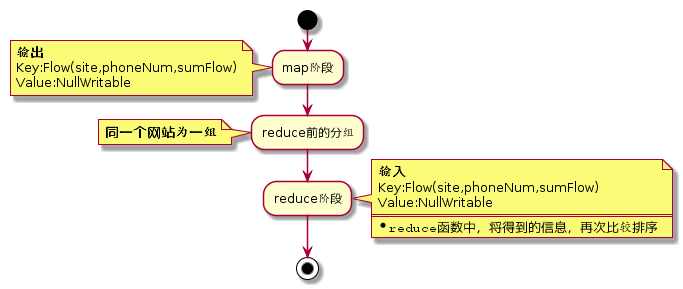

The diagram above was rendered by PlantUML. Its source (embedded in the PNG):
@startuml
start
:map阶段;
note left
  <b>输出</b>
  Key:Flow(site,phoneNum,sumFlow)
  Value:NullWritable
end note
:reduce前的分组;
note left
  <b>同一个网站为一组</b>
end note
:reduce阶段;
note right
  <b>输入</b>
  Key:Flow(site,phoneNum,sumFlow)
  Value:NullWritable
  ====
  * ""reduce函数中，将得到的信息，再次比较排序""
end note
stop
@enduml